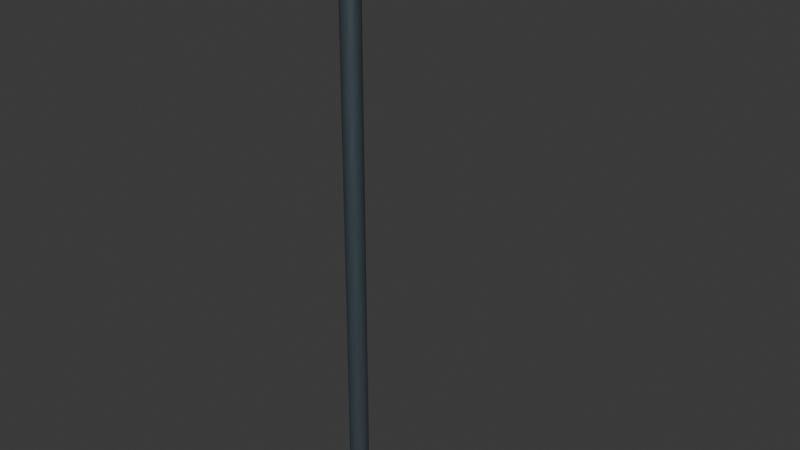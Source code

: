 # Source: street_lamp.blend  (saved by Blender 5.2.44; exported with 4.5.12 LTS)
import bpy
from mathutils import Matrix  # noqa: F401  (used for matrix-valued properties, if any)

bpy.ops.wm.read_factory_settings(use_empty=True)
scene = bpy.context.scene
scene.name = 'Scene'

# ---- collections
col_collection = bpy.data.collections.new('Collection'); scene.collection.children.link(col_collection)

# ---- images (referenced by path relative to the original .blend; pixels are not part of the script)
import os
ASSET_DIR = os.environ.get("B2B_ASSET_DIR", "")  # directory of the original .blend (textures are referenced by path, not embedded)
HERE = os.path.dirname(os.path.abspath(__file__))  # packed textures are extracted next to this script under _unpacked/

def load_image(name, relpath, width, height, colorspace="sRGB"):
    """Load a texture the original file referenced (path relative to the .blend, or extracted next to this script)."""
    p = next((c for c in (os.path.join(HERE, relpath), os.path.join(ASSET_DIR, relpath)) if relpath and os.path.exists(c)), "")
    if p:
        img = bpy.data.images.load(p, check_existing=True)
        img.name = name
    else:  # same state as the original file: an image datablock whose file is absent (Cycles renders it pink)
        img = bpy.data.images.new(name, width, height)
        img.source = "FILE"
        img.filepath = "//" + (relpath or name)
    img.colorspace_settings.name = colorspace
    return img
img_metal_roughness_png = load_image('metal_roughness.png', '_unpacked/metal_roughness.0ae9bc6c.png', 128, 128, 'Non-Color')

# ---- materials (node trees are filled in below, after node groups)
mat_kotm_steel = bpy.data.materials.new('KOTM_steel')
mat_kotm_light = bpy.data.materials.new('KOTM_light')

# ---- material node trees
mat_kotm_steel.use_nodes = True; mat_kotm_steel.node_tree.nodes.clear()
_N = mat_kotm_steel.node_tree.nodes; _L = mat_kotm_steel.node_tree.links
n0 = _N.new('ShaderNodeBsdfPrincipled'); n0.name = 'Principled BSDF'; n0.location = (-200, 100)
n0.inputs[0].default_value = (0.12, 0.16, 0.18, 1.0)
n0.inputs[1].default_value = 0.7
n0.inputs[10].default_value = 0.005
n1 = _N.new('ShaderNodeOutputMaterial'); n1.name = 'Material Output'; n1.location = (200, 100)
n2 = _N.new('ShaderNodeTexImage'); n2.name = 'Image Texture'; n2.location = (0, 0)
n2.image = img_metal_roughness_png
_L.new(n0.outputs[0], n1.inputs[0])
_L.new(n2.outputs[0], n0.inputs[2])
n1.is_active_output = True
mat_kotm_light.use_nodes = True; mat_kotm_light.node_tree.nodes.clear()
_N = mat_kotm_light.node_tree.nodes; _L = mat_kotm_light.node_tree.links
n0 = _N.new('ShaderNodeBsdfPrincipled'); n0.name = 'Principled BSDF'; n0.location = (-200, 100)
n0.inputs[0].default_value = (0.88, 0.73, 0.38, 1.0)
n0.inputs[1].default_value = 0.1
n0.inputs[10].default_value = 0.005
n1 = _N.new('ShaderNodeOutputMaterial'); n1.name = 'Material Output'; n1.location = (200, 100)
n2 = _N.new('ShaderNodeTexImage'); n2.name = 'Image Texture'; n2.location = (0, 0)
n2.image = img_metal_roughness_png
_L.new(n0.outputs[0], n1.inputs[0])
_L.new(n2.outputs[0], n0.inputs[2])
n1.is_active_output = True

# ---- world
world_world = bpy.data.worlds.new('World'); scene.world = world_world
world_world.use_nodes = True; world_world.node_tree.nodes.clear()
_N = world_world.node_tree.nodes; _L = world_world.node_tree.links
n0 = _N.new('ShaderNodeOutputWorld'); n0.name = 'World Output'; n0.location = (200, 100)
n1 = _N.new('ShaderNodeBackground'); n1.name = 'Background'; n1.location = (-200, 100)
n1.inputs[0].default_value = (0.05088, 0.05088, 0.05088, 1.0)
_L.new(n1.outputs[0], n0.inputs[0])
n0.is_active_output = True
world_world.color = (0.05088, 0.05088, 0.05088)
world_world.sun_shadow_jitter_overblur = 0.0

# ---- meshes
me_cylinder_064 = bpy.data.meshes.new('Cylinder.064')
me_cylinder_064.from_pydata([(0.0, 0.085, -2.5), (0.0, 0.085, 2.5), (0.02627, 0.08084, -2.5), (0.02627, 0.08084, 2.5), (0.04996, 0.06877, -2.5), (0.04996, 0.06877, 2.5), (0.06877, 0.04996, -2.5), (0.06877, 0.04996, 2.5), (0.08084, 0.02627, -2.5), (0.08084, 0.02627, 2.5), (0.085, 0.0, -2.5), (0.085, 0.0, 2.5), (0.08084, -0.02627, -2.5), (0.08084, -0.02627, 2.5), (0.06877, -0.04996, -2.5), (0.06877, -0.04996, 2.5), (0.04996, -0.06877, -2.5), (0.04996, -0.06877, 2.5), (0.02627, -0.08084, -2.5), (0.02627, -0.08084, 2.5), (0.0, -0.085, -2.5), (0.0, -0.085, 2.5), (-0.02627, -0.08084, -2.5), (-0.02627, -0.08084, 2.5), (-0.04996, -0.06877, -2.5), (-0.04996, -0.06877, 2.5), (-0.06877, -0.04996, -2.5), (-0.06877, -0.04996, 2.5), (-0.08084, -0.02627, -2.5), (-0.08084, -0.02627, 2.5), (-0.085, 0.0, -2.5), (-0.085, 0.0, 2.5), (-0.08084, 0.02627, -2.5), (-0.08084, 0.02627, 2.5), (-0.06877, 0.04996, -2.5), (-0.06877, 0.04996, 2.5), (-0.04996, 0.06877, -2.5), (-0.04996, 0.06877, 2.5), (-0.02627, 0.08084, -2.5), (-0.02627, 0.08084, 2.5)], [], [(0, 1, 3, 2), (2, 3, 5, 4), (4, 5, 7, 6), (6, 7, 9, 8), (8, 9, 11, 10), (10, 11, 13, 12), (12, 13, 15, 14), (14, 15, 17, 16), (16, 17, 19, 18), (18, 19, 21, 20), (20, 21, 23, 22), (22, 23, 25, 24), (24, 25, 27, 26), (26, 27, 29, 28), (28, 29, 31, 30), (30, 31, 33, 32), (32, 33, 35, 34), (34, 35, 37, 36), (3, 1, 39, 37, 35, 33, 31, 29, 27, 25, 23, 21, 19, 17, 15, 13, 11, 9, 7, 5), (36, 37, 39, 38), (38, 39, 1, 0), (0, 2, 4, 6, 8, 10, 12, 14, 16, 18, 20, 22, 24, 26, 28, 30, 32, 34, 36, 38)])
me_cylinder_064.polygons.foreach_set('use_smooth', [1, 1, 1, 1, 1, 1, 1, 1, 1, 1, 1, 1, 1, 1, 1, 1, 1, 1, 0, 1, 1, 0])
_uv = me_cylinder_064.uv_layers.new(name='UVMap')
_uv.uv.foreach_set('vector', [1.0, 0.5, 1.0, 1.0, 0.95, 1.0, 0.95, 0.5, 0.95, 0.5, 0.95, 1.0, 0.9, 1.0, 0.9, 0.5, 0.9, 0.5, 0.9, 1.0, 0.85, 1.0, 0.85, 0.5, 0.85, 0.5, 0.85, 1.0, 0.8, 1.0, 0.8, 0.5, 0.8, 0.5, 0.8, 1.0, 0.75, 1.0, 0.75, 0.5, 0.75, 0.5, 0.75, 1.0, 0.7, 1.0, 0.7, 0.5, 0.7, 0.5, 0.7, 1.0, 0.65, 1.0, 0.65, 0.5, 0.65, 0.5, 0.65, 1.0, 0.6, 1.0, 0.6, 0.5, 0.6, 0.5, 0.6, 1.0, 0.55, 1.0, 0.55, 0.5, 0.55, 0.5, 0.55, 1.0, 0.5, 1.0, 0.5, 0.5, 0.5, 0.5, 0.5, 1.0, 0.45, 1.0, 0.45, 0.5, 0.45, 0.5, 0.45, 1.0, 0.4, 1.0, 0.4, 0.5, 0.4, 0.5, 0.4, 1.0, 0.35, 1.0, 0.35, 0.5, 0.35, 0.5, 0.35, 1.0, 0.3, 1.0, 0.3, 0.5, 0.3, 0.5, 0.3, 1.0, 0.25, 1.0, 0.25, 0.5, 0.25, 0.5, 0.25, 1.0, 0.2, 1.0, 0.2, 0.5, 0.2, 0.5, 0.2, 1.0, 0.15, 1.0, 0.15, 0.5, 0.15, 0.5, 0.15, 1.0, 0.1, 1.0, 0.1, 0.5, 0.3242, 0.4783, 0.25, 0.49, 0.1758, 0.4783, 0.1089, 0.4442, 0.05584, 0.3911, 0.02175, 0.3242, 0.01, 0.25, 0.02175, 0.1758, 0.05584, 0.1089, 0.1089, 0.05584, 0.1758, 0.02175, 0.25, 0.01, 0.3242, 0.02175, 0.3911, 0.05584, 0.4442, 0.1089, 0.4783, 0.1758, 0.49, 0.25, 0.4783, 0.3242, 0.4442, 0.3911, 0.3911, 0.4442, 0.1, 0.5, 0.1, 1.0, 0.05, 1.0, 0.05, 0.5, 0.05, 0.5, 0.05, 1.0, -1.565e-07, 1.0, -1.565e-07, 0.5, 0.75, 0.49, 0.8242, 0.4783, 0.8911, 0.4442, 0.9442, 0.3911, 0.9783, 0.3242, 0.99, 0.25, 0.9783, 0.1758, 0.9442, 0.1089, 0.8911, 0.05584, 0.8242, 0.02175, 0.75, 0.01, 0.6758, 0.02175, 0.6089, 0.05584, 0.5558, 0.1089, 0.5217, 0.1758, 0.51, 0.25, 0.5217, 0.3242, 0.5558, 0.3911, 0.6089, 0.4442, 0.6758, 0.4783])
me_cylinder_064.materials.append(mat_kotm_steel)
me_cylinder_064.update()
me_cube_550 = bpy.data.meshes.new('Cube.550')
me_cube_550.from_pydata([(-0.05, -0.05, -0.41), (-0.05, -0.05, 0.41), (-0.05, 0.05, -0.41), (-0.05, 0.05, 0.41), (0.05, -0.05, -0.41), (0.05, -0.05, 0.41), (0.05, 0.05, -0.41), (0.05, 0.05, 0.41)], [], [(0, 1, 3, 2), (2, 3, 7, 6), (6, 7, 5, 4), (4, 5, 1, 0), (2, 6, 4, 0), (7, 3, 1, 5)])
_uv = me_cube_550.uv_layers.new(name='UVMap')
_uv.uv.foreach_set('vector', [0.375, 0.0, 0.625, 0.0, 0.625, 0.25, 0.375, 0.25, 0.375, 0.25, 0.625, 0.25, 0.625, 0.5, 0.375, 0.5, 0.375, 0.5, 0.625, 0.5, 0.625, 0.75, 0.375, 0.75, 0.375, 0.75, 0.625, 0.75, 0.625, 1.0, 0.375, 1.0, 0.125, 0.5, 0.375, 0.5, 0.375, 0.75, 0.125, 0.75, 0.625, 0.5, 0.875, 0.5, 0.875, 0.75, 0.625, 0.75])
me_cube_550.materials.append(mat_kotm_steel)
me_cube_550.update()
me_cube_551 = bpy.data.meshes.new('Cube.551')
me_cube_551.from_pydata([(-0.325, -0.175, -0.08), (-0.325, -0.175, 0.08), (-0.325, 0.175, -0.08), (-0.325, 0.175, 0.08), (0.325, -0.175, -0.08), (0.325, -0.175, 0.08), (0.325, 0.175, -0.08), (0.325, 0.175, 0.08)], [], [(0, 1, 3, 2), (2, 3, 7, 6), (6, 7, 5, 4), (4, 5, 1, 0), (2, 6, 4, 0), (7, 3, 1, 5)])
_uv = me_cube_551.uv_layers.new(name='UVMap')
_uv.uv.foreach_set('vector', [0.375, 0.0, 0.625, 0.0, 0.625, 0.25, 0.375, 0.25, 0.375, 0.25, 0.625, 0.25, 0.625, 0.5, 0.375, 0.5, 0.375, 0.5, 0.625, 0.5, 0.625, 0.75, 0.375, 0.75, 0.375, 0.75, 0.625, 0.75, 0.625, 1.0, 0.375, 1.0, 0.125, 0.5, 0.375, 0.5, 0.375, 0.75, 0.125, 0.75, 0.625, 0.5, 0.875, 0.5, 0.875, 0.75, 0.625, 0.75])
me_cube_551.materials.append(mat_kotm_steel)
me_cube_551.update()
me_cube_552 = bpy.data.meshes.new('Cube.552')
me_cube_552.from_pydata([(-0.28, -0.14, -0.015), (-0.28, -0.14, 0.015), (-0.28, 0.14, -0.015), (-0.28, 0.14, 0.015), (0.28, -0.14, -0.015), (0.28, -0.14, 0.015), (0.28, 0.14, -0.015), (0.28, 0.14, 0.015)], [], [(0, 1, 3, 2), (2, 3, 7, 6), (6, 7, 5, 4), (4, 5, 1, 0), (2, 6, 4, 0), (7, 3, 1, 5)])
_uv = me_cube_552.uv_layers.new(name='UVMap')
_uv.uv.foreach_set('vector', [0.375, 0.0, 0.625, 0.0, 0.625, 0.25, 0.375, 0.25, 0.375, 0.25, 0.625, 0.25, 0.625, 0.5, 0.375, 0.5, 0.375, 0.5, 0.625, 0.5, 0.625, 0.75, 0.375, 0.75, 0.375, 0.75, 0.625, 0.75, 0.625, 1.0, 0.375, 1.0, 0.125, 0.5, 0.375, 0.5, 0.375, 0.75, 0.125, 0.75, 0.625, 0.5, 0.875, 0.5, 0.875, 0.75, 0.625, 0.75])
me_cube_552.materials.append(mat_kotm_light)
me_cube_552.update()

# ---- objects
ob_lamp_column = bpy.data.objects.new('Lamp column', me_cylinder_064)
ob_lamp_arm = bpy.data.objects.new('Lamp arm', me_cube_550)
ob_lamp_head = bpy.data.objects.new('Lamp head', me_cube_551)
ob_warm_glass = bpy.data.objects.new('Warm glass', me_cube_552)

# ---- transforms, parenting, visibility, modifiers, constraints
ob_lamp_column.location = (0.0, 0.0, 2.5)
_m = ob_lamp_column.modifiers.new('Restrained edge wear', 'BEVEL')
_m.width = 0.02
_m.width_pct = 0.02
_m.segments = 2
_m = ob_lamp_column.modifiers.new('Weighted corner normals', 'WEIGHTED_NORMAL')
_m.keep_sharp = True
ob_lamp_arm.location = (0.4, -0.0, 4.99)
ob_lamp_arm.rotation_euler = (1.349, 5.266e-08, 1.571)
_m = ob_lamp_arm.modifiers.new('Restrained edge wear', 'BEVEL')
_m.width = 0.015
_m.width_pct = 0.015
_m.segments = 2
_m = ob_lamp_arm.modifiers.new('Weighted corner normals', 'WEIGHTED_NORMAL')
_m.keep_sharp = True
ob_lamp_head.location = (0.7, 0.0, 5.04)
_m = ob_lamp_head.modifiers.new('Restrained edge wear', 'BEVEL')
_m.width = 0.018
_m.width_pct = 0.018
_m.segments = 2
_m = ob_lamp_head.modifiers.new('Weighted corner normals', 'WEIGHTED_NORMAL')
_m.keep_sharp = True
ob_warm_glass.location = (0.7, 0.0, 4.95)
_m = ob_warm_glass.modifiers.new('Restrained edge wear', 'BEVEL')
_m.width = 0.0045
_m.width_pct = 0.0045
_m.segments = 2
_m = ob_warm_glass.modifiers.new('Weighted corner normals', 'WEIGHTED_NORMAL')
_m.keep_sharp = True

# ---- collection membership
col_collection.objects.link(ob_lamp_column)
col_collection.objects.link(ob_lamp_arm)
col_collection.objects.link(ob_lamp_head)
col_collection.objects.link(ob_warm_glass)

# ---- scene / render settings (as saved in the file)
scene.frame_start = 1; scene.frame_end = 250; scene.frame_set(1)
scene.render.engine = 'BLENDER_EEVEE_NEXT'
scene.render.bake_bias = 0.0
scene.render.bake_samples = 0
scene.render.compositor_device = 'GPU'
scene.eevee.use_volume_custom_range = False
scene.eevee.fast_gi_thickness_near = 0.1
scene.eevee.fast_gi_thickness_far = 0.0
scene.eevee.ray_tracing_options.screen_trace_thickness = 0.1
bpy.context.view_layer.update()

# ---- added for rendering (the .blend has no active camera and no usable light): camera, sun
cam_auto = bpy.data.cameras.new('AutoCamera')
cam_auto.lens = 50.0
cam_auto.sensor_width = 36.0
cam_auto.clip_end = 1000.0
ob_auto_camera = bpy.data.objects.new('AutoCamera', cam_auto)
scene.collection.objects.link(ob_auto_camera)
ob_auto_camera.location = (5.33592, -5.83911, 6.45713)
ob_auto_camera.rotation_euler = (1.09748, -7.21219e-08, 0.694738)
scene.camera = ob_auto_camera
light_auto_sun = bpy.data.lights.new('AutoSun', 'SUN')
light_auto_sun.energy = 3.0
light_auto_sun.angle = 0.0523599
ob_auto_sun = bpy.data.objects.new('AutoSun', light_auto_sun)
scene.collection.objects.link(ob_auto_sun)
ob_auto_sun.rotation_euler = (0.872665, 0.174533, 0.523599)
bpy.context.view_layer.update()
